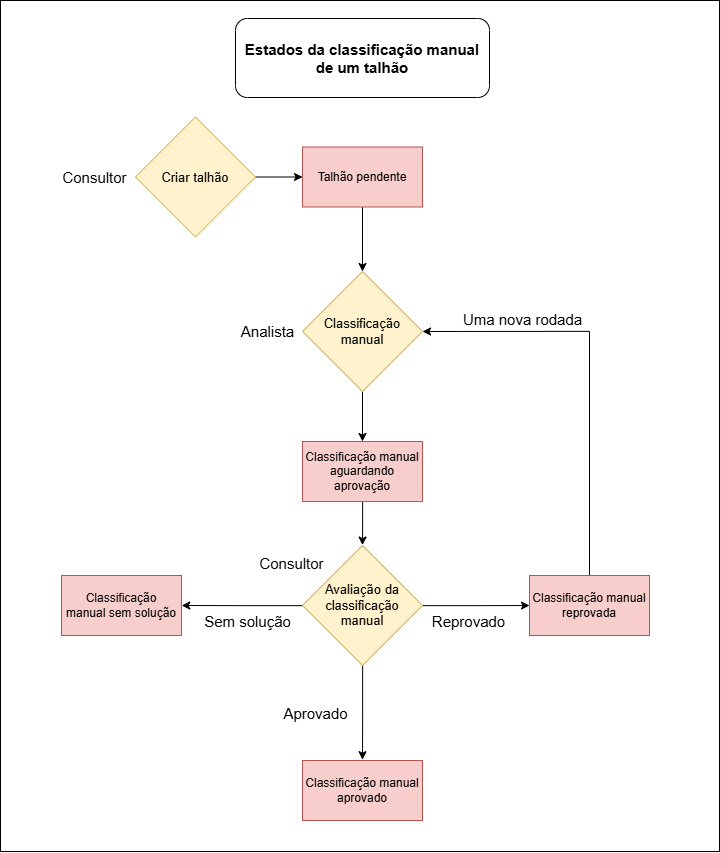

The diagram above was exported from draw.io. Its source (the exported page's mxGraphModel, read from the mxfile embedded in the PNG):
<mxGraphModel dx="4614" dy="2600" grid="0" gridSize="10" guides="1" tooltips="1" connect="1" arrows="1" fold="1" page="1" pageScale="1" pageWidth="827" pageHeight="1169" math="0" shadow="0">
  <root>
    <mxCell id="0" />
    <mxCell id="1" parent="0" />
    <mxCell id="2" value="" style="whiteSpace=wrap;html=1;" vertex="1" parent="1">
      <mxGeometry x="167" y="1216" width="719" height="851" as="geometry" />
    </mxCell>
    <mxCell id="3" style="edgeStyle=orthogonalEdgeStyle;rounded=0;orthogonalLoop=1;jettySize=auto;html=1;" edge="1" source="4" target="8" parent="1">
      <mxGeometry relative="1" as="geometry">
        <mxPoint x="487.1909828186035" y="1392.4999999999998" as="targetPoint" />
      </mxGeometry>
    </mxCell>
    <mxCell id="4" value="&lt;font style=&quot;font-size: 13px;&quot;&gt;Criar talhão&lt;/font&gt;" style="rhombus;whiteSpace=wrap;html=1;fillColor=#fff2cc;strokeColor=#d6b656;" vertex="1" parent="1">
      <mxGeometry x="302" y="1332.5" width="120" height="120" as="geometry" />
    </mxCell>
    <mxCell id="5" value="Estados da classificação manual de um talhão" style="rounded=1;whiteSpace=wrap;html=1;fontSize=15;fontStyle=1;" vertex="1" parent="1">
      <mxGeometry x="402" y="1234" width="254" height="79" as="geometry" />
    </mxCell>
    <mxCell id="6" value="&lt;font style=&quot;font-size: 15px;&quot;&gt;Consultor&lt;/font&gt;" style="text;html=1;align=center;verticalAlign=middle;resizable=0;points=[];autosize=1;strokeColor=none;fillColor=none;" vertex="1" parent="1">
      <mxGeometry x="220" y="1377.5" width="82" height="30" as="geometry" />
    </mxCell>
    <mxCell id="7" style="edgeStyle=orthogonalEdgeStyle;rounded=0;orthogonalLoop=1;jettySize=auto;html=1;entryX=0.5;entryY=0;entryDx=0;entryDy=0;" edge="1" source="8" target="10" parent="1">
      <mxGeometry relative="1" as="geometry">
        <mxPoint x="529.0009828186035" y="1520.7917175292969" as="targetPoint" />
      </mxGeometry>
    </mxCell>
    <mxCell id="8" value="Talhão pendente" style="rounded=0;whiteSpace=wrap;html=1;fillColor=#f8cecc;strokeColor=#b85450;" vertex="1" parent="1">
      <mxGeometry x="469.0009828186035" y="1362.4999999999998" width="120" height="60" as="geometry" />
    </mxCell>
    <mxCell id="9" style="edgeStyle=orthogonalEdgeStyle;rounded=0;orthogonalLoop=1;jettySize=auto;html=1;entryX=0.5;entryY=0;entryDx=0;entryDy=0;" edge="1" source="10" target="13" parent="1">
      <mxGeometry relative="1" as="geometry">
        <mxPoint x="529" y="1739.905352424173" as="targetPoint" />
      </mxGeometry>
    </mxCell>
    <mxCell id="10" value="&lt;font style=&quot;font-size: 13px;&quot;&gt;Classificação manual&lt;/font&gt;" style="rhombus;whiteSpace=wrap;html=1;fillColor=#fff2cc;strokeColor=#d6b656;" vertex="1" parent="1">
      <mxGeometry x="469" y="1487" width="120" height="120" as="geometry" />
    </mxCell>
    <mxCell id="11" value="&lt;font style=&quot;font-size: 15px;&quot;&gt;Analista&lt;/font&gt;" style="text;html=1;align=center;verticalAlign=middle;resizable=0;points=[];autosize=1;strokeColor=none;fillColor=none;" vertex="1" parent="1">
      <mxGeometry x="398" y="1532" width="71" height="30" as="geometry" />
    </mxCell>
    <mxCell id="12" style="edgeStyle=orthogonalEdgeStyle;rounded=0;orthogonalLoop=1;jettySize=auto;html=1;" edge="1" source="13" parent="1">
      <mxGeometry relative="1" as="geometry">
        <mxPoint x="529.0009828186035" y="1760.5957831021014" as="targetPoint" />
      </mxGeometry>
    </mxCell>
    <mxCell id="13" value="Classificação manual aguardando aprovação" style="rounded=0;whiteSpace=wrap;html=1;fillColor=#f8cecc;strokeColor=#b85450;" vertex="1" parent="1">
      <mxGeometry x="469.0009828186035" y="1656.9999999999998" width="120" height="60" as="geometry" />
    </mxCell>
    <mxCell id="14" style="edgeStyle=orthogonalEdgeStyle;rounded=0;orthogonalLoop=1;jettySize=auto;html=1;" edge="1" source="17" parent="1">
      <mxGeometry relative="1" as="geometry">
        <mxPoint x="348.2361602783203" y="1821" as="targetPoint" />
      </mxGeometry>
    </mxCell>
    <mxCell id="15" style="edgeStyle=orthogonalEdgeStyle;rounded=0;orthogonalLoop=1;jettySize=auto;html=1;" edge="1" source="17" parent="1">
      <mxGeometry relative="1" as="geometry">
        <mxPoint x="529" y="1975.199541877298" as="targetPoint" />
      </mxGeometry>
    </mxCell>
    <mxCell id="16" style="edgeStyle=orthogonalEdgeStyle;rounded=0;orthogonalLoop=1;jettySize=auto;html=1;" edge="1" source="17" parent="1">
      <mxGeometry relative="1" as="geometry">
        <mxPoint x="696.0139617919922" y="1821" as="targetPoint" />
      </mxGeometry>
    </mxCell>
    <mxCell id="17" value="&lt;span style=&quot;font-size: 13px;&quot;&gt;Avaliação da classificação manual&lt;/span&gt;" style="rhombus;whiteSpace=wrap;html=1;fillColor=#fff2cc;strokeColor=#d6b656;" vertex="1" parent="1">
      <mxGeometry x="469" y="1761" width="120" height="120" as="geometry" />
    </mxCell>
    <mxCell id="18" value="&lt;font style=&quot;font-size: 15px;&quot;&gt;Consultor&lt;/font&gt;" style="text;html=1;align=center;verticalAlign=middle;resizable=0;points=[];autosize=1;strokeColor=none;fillColor=none;" vertex="1" parent="1">
      <mxGeometry x="417" y="1764" width="82" height="30" as="geometry" />
    </mxCell>
    <mxCell id="19" value="&lt;span style=&quot;font-size: 15px;&quot;&gt;Sem solução&lt;/span&gt;" style="text;html=1;align=center;verticalAlign=middle;resizable=0;points=[];autosize=1;strokeColor=none;fillColor=none;" vertex="1" parent="1">
      <mxGeometry x="361" y="1822" width="105" height="30" as="geometry" />
    </mxCell>
    <mxCell id="20" value="Classificação manual&amp;nbsp;sem solução" style="rounded=0;whiteSpace=wrap;html=1;fillColor=#f8cecc;strokeColor=#b85450;" vertex="1" parent="1">
      <mxGeometry x="228.00098281860352" y="1790.9999999999998" width="120" height="60" as="geometry" />
    </mxCell>
    <mxCell id="21" value="Classificação manual aprovado" style="rounded=0;whiteSpace=wrap;html=1;fillColor=#f8cecc;strokeColor=#b85450;" vertex="1" parent="1">
      <mxGeometry x="469.0009828186035" y="1975.9999999999998" width="120" height="60" as="geometry" />
    </mxCell>
    <mxCell id="22" style="edgeStyle=orthogonalEdgeStyle;rounded=0;orthogonalLoop=1;jettySize=auto;html=1;entryX=1;entryY=0.5;entryDx=0;entryDy=0;exitX=0.5;exitY=0;exitDx=0;exitDy=0;" edge="1" source="23" target="10" parent="1">
      <mxGeometry relative="1" as="geometry" />
    </mxCell>
    <mxCell id="23" value="Classificação manual reprovada" style="rounded=0;whiteSpace=wrap;html=1;fillColor=#f8cecc;strokeColor=#b85450;" vertex="1" parent="1">
      <mxGeometry x="696.0009828186035" y="1790.9999999999998" width="120" height="60" as="geometry" />
    </mxCell>
    <mxCell id="24" value="&lt;span style=&quot;font-size: 15px;&quot;&gt;Reprovado&lt;/span&gt;" style="text;html=1;align=center;verticalAlign=middle;resizable=0;points=[];autosize=1;strokeColor=none;fillColor=none;" vertex="1" parent="1">
      <mxGeometry x="589" y="1822" width="91" height="30" as="geometry" />
    </mxCell>
    <mxCell id="25" value="&lt;span style=&quot;font-size: 15px;&quot;&gt;Aprovado&lt;/span&gt;" style="text;html=1;align=center;verticalAlign=middle;resizable=0;points=[];autosize=1;strokeColor=none;fillColor=none;" vertex="1" parent="1">
      <mxGeometry x="441" y="1914" width="82" height="30" as="geometry" />
    </mxCell>
    <mxCell id="26" value="&lt;font style=&quot;font-size: 15px;&quot;&gt;Uma nova rodada&lt;/font&gt;" style="text;html=1;align=center;verticalAlign=middle;resizable=0;points=[];autosize=1;strokeColor=none;fillColor=none;" vertex="1" parent="1">
      <mxGeometry x="620" y="1520" width="137" height="30" as="geometry" />
    </mxCell>
  </root>
</mxGraphModel>